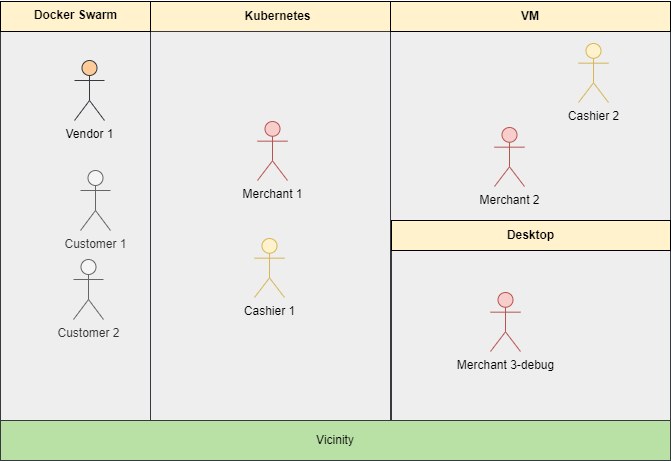

The diagram above was exported from draw.io. Its source (the exported page's mxGraphModel, read from the mxfile embedded in the PNG):
<mxGraphModel dx="1038" dy="547" grid="1" gridSize="10" guides="1" tooltips="1" connect="1" arrows="1" fold="1" page="1" pageScale="1" pageWidth="850" pageHeight="1100" math="0" shadow="0">
  <root>
    <mxCell id="FVP9XzQMtonRr_svwie2-0" />
    <mxCell id="FVP9XzQMtonRr_svwie2-1" parent="FVP9XzQMtonRr_svwie2-0" />
    <mxCell id="FVP9XzQMtonRr_svwie2-2" value="" style="rounded=0;whiteSpace=wrap;html=1;labelBackgroundColor=#FFF2CC;fontSize=12;fontColor=#000000;strokeWidth=1;fillColor=#FFF2CC;" vertex="1" parent="FVP9XzQMtonRr_svwie2-1">
      <mxGeometry x="250" y="31" width="240" height="30" as="geometry" />
    </mxCell>
    <mxCell id="FVP9XzQMtonRr_svwie2-3" value="Vicinity" style="rounded=0;whiteSpace=wrap;html=1;fontSize=12;fillColor=#B9E0A5;strokeColor=#36393d;" vertex="1" parent="FVP9XzQMtonRr_svwie2-1">
      <mxGeometry x="100" y="450" width="670" height="40" as="geometry" />
    </mxCell>
    <mxCell id="FVP9XzQMtonRr_svwie2-4" value="" style="rounded=0;whiteSpace=wrap;html=1;fontSize=12;fillColor=#eeeeee;strokeColor=#36393d;" vertex="1" parent="FVP9XzQMtonRr_svwie2-1">
      <mxGeometry x="250" y="61" width="240" height="389" as="geometry" />
    </mxCell>
    <object label="Merchant 1" id="FVP9XzQMtonRr_svwie2-5">
      <mxCell style="shape=umlActor;verticalLabelPosition=bottom;verticalAlign=top;html=1;outlineConnect=0;fillColor=#f8cecc;strokeColor=#b85450;" vertex="1" parent="FVP9XzQMtonRr_svwie2-1">
        <mxGeometry x="357" y="151" width="30" height="59" as="geometry" />
      </mxCell>
    </object>
    <mxCell id="FVP9XzQMtonRr_svwie2-12" value="" style="rounded=0;whiteSpace=wrap;html=1;fontSize=12;fillColor=#eeeeee;strokeColor=#36393d;" vertex="1" parent="FVP9XzQMtonRr_svwie2-1">
      <mxGeometry x="490" y="61" width="280" height="189" as="geometry" />
    </mxCell>
    <mxCell id="FVP9XzQMtonRr_svwie2-20" value="" style="rounded=0;whiteSpace=wrap;html=1;fontSize=12;fillColor=#eeeeee;strokeColor=#36393d;" vertex="1" parent="FVP9XzQMtonRr_svwie2-1">
      <mxGeometry x="100" y="61" width="150" height="389" as="geometry" />
    </mxCell>
    <object label="Customer 1" id="FVP9XzQMtonRr_svwie2-21">
      <mxCell style="shape=umlActor;verticalLabelPosition=bottom;verticalAlign=top;html=1;outlineConnect=0;fillColor=#f5f5f5;strokeColor=#666666;fontColor=#333333;" vertex="1" parent="FVP9XzQMtonRr_svwie2-1">
        <mxGeometry x="180" y="200" width="30" height="60" as="geometry" />
      </mxCell>
    </object>
    <mxCell id="FVP9XzQMtonRr_svwie2-23" value="&lt;b&gt;Kubernetes&lt;/b&gt;" style="text;html=1;resizable=0;autosize=1;align=center;verticalAlign=middle;points=[];fillColor=none;strokeColor=none;rounded=0;labelBackgroundColor=#FFF2CC;fontSize=12;fontColor=#000000;" vertex="1" parent="FVP9XzQMtonRr_svwie2-1">
      <mxGeometry x="332" y="31" width="90" height="30" as="geometry" />
    </mxCell>
    <mxCell id="FVP9XzQMtonRr_svwie2-24" value="" style="rounded=0;whiteSpace=wrap;html=1;labelBackgroundColor=#FFF2CC;fontSize=12;fontColor=#000000;strokeWidth=1;fillColor=#FFF2CC;" vertex="1" parent="FVP9XzQMtonRr_svwie2-1">
      <mxGeometry x="100" y="31" width="150" height="30" as="geometry" />
    </mxCell>
    <mxCell id="FVP9XzQMtonRr_svwie2-25" value="&lt;b&gt;Docker Swarm&lt;/b&gt;" style="text;html=1;resizable=0;autosize=1;align=center;verticalAlign=middle;points=[];fillColor=none;strokeColor=none;rounded=0;labelBackgroundColor=#FFF2CC;fontSize=12;fontColor=#000000;" vertex="1" parent="FVP9XzQMtonRr_svwie2-1">
      <mxGeometry x="120" y="30" width="110" height="30" as="geometry" />
    </mxCell>
    <mxCell id="3hz7Z-O9qWseXyWNN0ZI-2" value="&lt;b&gt;VM&lt;/b&gt;" style="rounded=0;whiteSpace=wrap;html=1;labelBackgroundColor=#FFF2CC;fontSize=12;fontColor=#000000;strokeWidth=1;fillColor=#FFF2CC;" vertex="1" parent="FVP9XzQMtonRr_svwie2-1">
      <mxGeometry x="490" y="31" width="280" height="30" as="geometry" />
    </mxCell>
    <object label="Merchant 2" id="3hz7Z-O9qWseXyWNN0ZI-3">
      <mxCell style="shape=umlActor;verticalLabelPosition=bottom;verticalAlign=top;html=1;outlineConnect=0;fillColor=#f8cecc;strokeColor=#b85450;" vertex="1" parent="FVP9XzQMtonRr_svwie2-1">
        <mxGeometry x="594" y="157" width="30" height="59" as="geometry" />
      </mxCell>
    </object>
    <object label="Customer 2" id="3hz7Z-O9qWseXyWNN0ZI-4">
      <mxCell style="shape=umlActor;verticalLabelPosition=bottom;verticalAlign=top;html=1;outlineConnect=0;fillColor=#f5f5f5;strokeColor=#666666;fontColor=#333333;" vertex="1" parent="FVP9XzQMtonRr_svwie2-1">
        <mxGeometry x="173" y="289" width="30" height="60" as="geometry" />
      </mxCell>
    </object>
    <object label="Cashier 1" id="3hz7Z-O9qWseXyWNN0ZI-5">
      <mxCell style="shape=umlActor;verticalLabelPosition=bottom;verticalAlign=top;html=1;outlineConnect=0;fillColor=#fff2cc;strokeColor=#d6b656;" vertex="1" parent="FVP9XzQMtonRr_svwie2-1">
        <mxGeometry x="354" y="268" width="30" height="59" as="geometry" />
      </mxCell>
    </object>
    <object label="Cashier 2" id="3hz7Z-O9qWseXyWNN0ZI-6">
      <mxCell style="shape=umlActor;verticalLabelPosition=bottom;verticalAlign=top;html=1;outlineConnect=0;fillColor=#fff2cc;strokeColor=#d6b656;" vertex="1" parent="FVP9XzQMtonRr_svwie2-1">
        <mxGeometry x="678" y="73" width="30" height="59" as="geometry" />
      </mxCell>
    </object>
    <object label="Vendor 1" id="3hz7Z-O9qWseXyWNN0ZI-7">
      <mxCell style="shape=umlActor;verticalLabelPosition=bottom;verticalAlign=top;html=1;outlineConnect=0;fillColor=#ffcc99;strokeColor=#36393d;" vertex="1" parent="FVP9XzQMtonRr_svwie2-1">
        <mxGeometry x="174" y="90" width="30" height="60" as="geometry" />
      </mxCell>
    </object>
    <mxCell id="3hz7Z-O9qWseXyWNN0ZI-8" value="" style="rounded=0;whiteSpace=wrap;html=1;fontSize=12;fillColor=#eeeeee;strokeColor=#36393d;" vertex="1" parent="FVP9XzQMtonRr_svwie2-1">
      <mxGeometry x="491" y="280" width="279" height="170" as="geometry" />
    </mxCell>
    <mxCell id="3hz7Z-O9qWseXyWNN0ZI-9" value="&lt;b&gt;Desktop&lt;/b&gt;" style="rounded=0;whiteSpace=wrap;html=1;labelBackgroundColor=#FFF2CC;fontSize=12;fontColor=#000000;strokeWidth=1;fillColor=#FFF2CC;" vertex="1" parent="FVP9XzQMtonRr_svwie2-1">
      <mxGeometry x="491" y="250" width="279" height="30" as="geometry" />
    </mxCell>
    <object label="Merchant 3-debug" id="3hz7Z-O9qWseXyWNN0ZI-10">
      <mxCell style="shape=umlActor;verticalLabelPosition=bottom;verticalAlign=top;html=1;outlineConnect=0;fillColor=#f8cecc;strokeColor=#b85450;" vertex="1" parent="FVP9XzQMtonRr_svwie2-1">
        <mxGeometry x="590" y="322" width="30" height="59" as="geometry" />
      </mxCell>
    </object>
  </root>
</mxGraphModel>